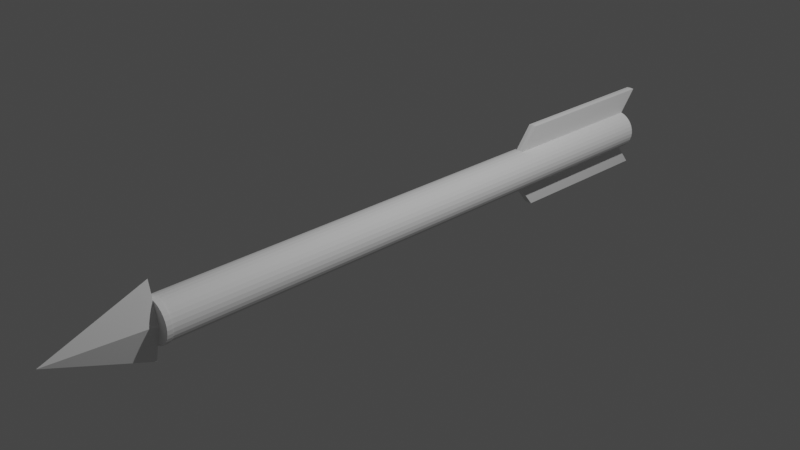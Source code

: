 # Source: Arrow_v2.blend  (saved by Blender 2.93.20; exported with 4.5.12 LTS)
import bpy
from mathutils import Matrix  # noqa: F401  (used for matrix-valued properties, if any)

bpy.ops.wm.read_factory_settings(use_empty=True)
scene = bpy.context.scene
scene.name = 'Scene'

# ---- collections
col_collection = bpy.data.collections.new('Collection'); scene.collection.children.link(col_collection)

# ---- world
world_world = bpy.data.worlds.new('World'); scene.world = world_world
world_world.use_nodes = True; world_world.node_tree.nodes.clear()
_N = world_world.node_tree.nodes; _L = world_world.node_tree.links
n0 = _N.new('ShaderNodeOutputWorld'); n0.name = 'World Output'; n0.location = (300, 300)
n1 = _N.new('ShaderNodeBackground'); n1.name = 'Background'; n1.location = (10, 300)
n1.inputs[0].default_value = (0.05088, 0.05088, 0.05088, 1.0)
_L.new(n1.outputs[0], n0.inputs[0])
n0.is_active_output = True
world_world.color = (0.05088, 0.05088, 0.05088)
world_world.use_sun_shadow = False
world_world.sun_shadow_jitter_overblur = 0.0

# ---- cameras
cam_camera = bpy.data.cameras.new('Camera')
cam_camera.clip_end = 100.0
cam_camera.ortho_scale = 7.314

# ---- lights
light_light = bpy.data.lights.new('Light', 'POINT')
light_light.transmission_factor = 0.0
light_light.energy = 1000.0
light_light.shadow_soft_size = 0.1
light_light.shadow_maximum_resolution = 0.006
light_light.use_absolute_resolution = True

# ---- meshes
me_cylinder = bpy.data.meshes.new('Cylinder')
me_cylinder.from_pydata([(0.2272, -2.893, 0.04614), (0.2192, 3.624, -0.0428), (0.1248, 3.624, -0.1841), (0.001486, 3.624, -0.2215), (-0.1555, 3.624, -0.1565), (-0.1831, 3.624, -0.1228), (-0.2162, 3.624, -0.0428), (-0.08347, 3.624, 0.2056), (-0.04182, 3.624, 0.2182), (0.0448, 3.624, 0.2182), (0.08644, 3.624, 0.2056), (0.1248, 3.624, 0.1851), (0.1585, 3.624, 0.1575), (0.1861, 3.624, 0.1238), (0.2066, 3.624, 0.08546), (0.2192, 3.624, 0.04382), (0.7071, -0.7071, 1.0), (0.8315, -0.5556, 1.0), (0.9239, -0.3827, 1.0), (0.9808, -0.1951, 1.0), (1.0, -4.371e-08, 1.0), (0.9808, 0.1951, 1.0), (0.9239, 0.3827, 1.0), (0.8315, 0.5556, 1.0), (0.7071, 0.7071, 1.0), (0.5556, 0.8315, 1.0), (0.3827, 0.9239, 1.0), (0.1951, 0.9808, 1.0), (-0.3827, 0.9239, 1.0), (-0.5556, 0.8315, 1.0), (-0.9239, -0.3827, 1.0), (-0.8315, -0.5556, 1.0), (-0.7071, -0.7071, 1.0), (-0.5556, -0.8315, 1.0), (-0.3827, -0.9239, 1.0), (-0.1951, -0.9808, 1.0), (-0.7071, 0.7071, 1.0), (-0.8315, 0.5556, 1.0), (-0.9239, 0.3827, 1.0), (-0.9808, 0.1951, 1.0), (0.1951, -0.9808, 1.0), (0.3827, -0.9239, 1.0), (0.5556, -0.8315, 1.0), (-1.0, 1.192e-08, 1.0), (-0.9808, -0.1951, 1.0), (-0.1951, 0.9808, 1.0), (0.2066, -2.837, -0.08372), (0.1861, -2.837, -0.1221), (0.1585, -2.837, -0.1557), (0.1248, -2.837, -0.1834), (0.08644, -2.837, -0.2039), (0.0448, -2.837, -0.2165), (0.001487, -2.837, -0.2208), (-0.04182, -2.837, -0.2165), (-0.1831, -2.837, -0.1221), (-0.2036, -2.837, -0.08372), (-0.2162, -2.837, -0.04208), (-0.2162, -2.837, 0.04454), (-0.1831, -2.837, 0.1246), (-0.04182, -2.837, 0.219), (0.1248, -2.837, 0.1858), (0.1585, -2.837, 0.1582), (0.1861, -2.837, 0.1246), (0.2066, -2.837, 0.08618), (0.2192, -2.837, 0.04454), (0.1929, -2.893, 0.1291), (0.1642, -2.893, 0.164), (0.1294, -2.893, 0.1926), (0.04639, -2.893, 0.227), (-0.08659, -2.893, 0.2139), (-0.1899, -2.893, 0.1291), (-0.2243, -2.893, 0.04614), (-0.2112, -2.893, -0.08684), (-0.1899, -2.893, -0.1266), (-0.04342, -2.893, -0.2245), (0.001487, -2.893, -0.2289), (0.04639, -2.893, -0.2245), (0.1294, -2.893, -0.1901), (0.1642, -2.893, -0.1615), (0.1929, -2.893, -0.1266), (0.2272, -2.836, -0.04367), (0.2141, -2.836, -0.08685), (0.1294, -2.836, -0.1901), (0.08957, -2.836, -0.2114), (0.001487, -2.836, -0.2289), (-0.1264, -2.836, -0.1901), (-0.1899, -2.836, -0.1266), (-0.2243, -2.836, -0.04367), (-0.2243, -2.836, 0.04613), (-0.2112, -2.836, 0.08931), (-0.1264, -2.836, 0.1926), (-0.08659, -2.836, 0.2139), (0.1294, -2.836, 0.1926), (0.1642, -2.836, 0.164), (0.1929, -2.836, 0.1291), (0.2141, -2.836, 0.08931), (0.001478, -2.893, -0.412), (0.1248, 1.823, -0.1839), (0.0448, 1.823, -0.217), (0.001487, 1.823, -0.2213), (-0.1555, 1.823, -0.1563), (-0.1831, 1.823, -0.1226), (-0.2036, 1.823, -0.08425), (-0.1831, 1.823, 0.124), (-0.1555, 1.823, 0.1577), (-0.08347, 1.823, 0.2058), (-0.04182, 1.823, 0.2184), (0.001487, 1.823, 0.2227), (0.0448, 1.823, 0.2184), (0.08644, 1.823, 0.2058), (0.1248, 1.823, 0.1853), (0.1585, 1.823, 0.1577), (0.0448, 3.824, 0.4682), (-0.04182, 3.824, 0.4682), (0.2235, 3.624, 0.000507), (0.2272, -2.893, -0.04367), (0.001486, 3.624, 0.2225), (-0.1218, 3.624, 0.1851), (-0.1555, 3.624, 0.1575), (-0.1831, 3.624, 0.1238), (-0.2036, 3.624, 0.08546), (-0.2162, 3.624, 0.04382), (-0.2205, 3.624, 0.000507), (-0.2036, 3.624, -0.08445), (-0.1218, 3.624, -0.1841), (-0.08347, 3.624, -0.2046), (-0.04182, 3.624, -0.2172), (0.0448, 3.624, -0.2172), (0.08644, 3.624, -0.2046), (0.1585, 3.624, -0.1565), (0.1861, 3.624, -0.1228), (0.2066, 3.624, -0.08445), (0.1048, -2.893, 0.001237), (-0.7071, -0.7071, 1.0), (-0.8315, -0.5556, 1.0), (-0.9239, -0.3827, 1.0), (-0.9808, -0.1951, 1.0), (-1.0, -4.371e-08, 1.0), (-0.9808, 0.1951, 1.0), (-0.9239, 0.3827, 1.0), (-0.8315, 0.5556, 1.0), (-0.7071, 0.7071, 1.0), (-0.5556, 0.8315, 1.0), (-0.3827, 0.9239, 1.0), (-0.1951, 0.9808, 1.0), (0.0, 1.0, 1.0), (0.3827, 0.9239, 1.0), (0.5556, 0.8315, 1.0), (0.9239, -0.3827, 1.0), (0.8315, -0.5556, 1.0), (0.7071, -0.7071, 1.0), (0.5556, -0.8315, 1.0), (0.3827, -0.9239, 1.0), (0.1951, -0.9808, 1.0), (0.7071, 0.7071, 1.0), (0.8315, 0.5556, 1.0), (0.9239, 0.3827, 1.0), (0.9808, 0.1951, 1.0), (0.0, -1.0, 1.0), (-0.1951, -0.9808, 1.0), (-0.3827, -0.9239, 1.0), (-0.5556, -0.8315, 1.0), (1.0, 1.192e-08, 1.0), (0.9808, -0.1951, 1.0), (0.1951, 0.9808, 1.0), (0.08644, -2.837, 0.2063), (0.0448, -2.837, 0.219), (0.001487, -2.837, 0.2232), (-0.08347, -2.837, 0.2063), (-0.1218, -2.837, 0.1858), (-0.1555, -2.837, 0.1582), (-0.2036, -2.837, 0.08618), (-0.2205, -2.837, 0.00123), (-0.1555, -2.837, -0.1557), (-0.1218, -2.837, -0.1834), (-0.08347, -2.837, -0.2039), (0.2192, -2.837, -0.04208), (0.2235, -2.837, 0.00123), (0.2141, -2.893, -0.08684), (0.08957, -2.893, -0.2114), (-0.08659, -2.893, -0.2114), (-0.1264, -2.893, -0.1901), (-0.1613, -2.893, -0.1615), (-0.2243, -2.893, -0.04367), (-0.2287, -2.893, 0.001236), (-0.2112, -2.893, 0.08932), (-0.1613, -2.893, 0.164), (-0.1264, -2.893, 0.1926), (-0.04342, -2.893, 0.227), (0.001487, -2.893, 0.2314), (0.08957, -2.893, 0.2139), (0.2141, -2.893, 0.08932), (0.2317, -2.893, 0.001236), (0.2272, -2.836, 0.04613), (0.08957, -2.836, 0.2139), (0.04639, -2.836, 0.227), (0.001487, -2.836, 0.2314), (-0.04342, -2.836, 0.227), (-0.1613, -2.836, 0.164), (-0.1899, -2.836, 0.1291), (-0.2287, -2.836, 0.00123), (-0.2112, -2.836, -0.08685), (-0.1613, -2.836, -0.1615), (-0.08659, -2.836, -0.2114), (-0.04342, -2.836, -0.2245), (0.04639, -2.836, -0.2245), (0.1642, -2.836, -0.1615), (0.1929, -2.836, -0.1266), (0.2317, -2.836, 0.00123), (-0.1013, -2.893, 0.001237), (0.001478, -2.893, 0.4145), (0.001478, -3.963, 0.001356), (0.2192, 1.823, 0.04402), (0.2066, 1.823, 0.08566), (0.1861, 1.823, 0.124), (-0.1218, 1.823, 0.1853), (-0.2036, 1.823, 0.08566), (-0.2162, 1.823, 0.04402), (-0.2205, 1.823, 0.0007087), (-0.2162, 1.823, -0.0426), (-0.1218, 1.823, -0.1839), (-0.08347, 1.823, -0.2044), (-0.04182, 1.823, -0.217), (0.08644, 1.823, -0.2044), (0.1585, 1.823, -0.1563), (0.1861, 1.823, -0.1226), (0.2066, 1.823, -0.08425), (0.2192, 1.823, -0.0426), (0.2235, 1.823, 0.0007087), (0.001487, 2.023, 0.4727), (-0.04182, 2.023, 0.4684), (0.0448, 2.023, 0.4684), (0.001486, 3.824, 0.4725), (0.001486, 3.824, -0.4715), (0.0448, 2.023, -0.467), (0.001487, 2.023, -0.4713), (-0.04182, 3.824, -0.4672), (0.0448, 3.824, -0.4672), (-0.04182, 2.023, -0.467)], [(22, 23), (23, 24), (17, 18), (24, 25), (18, 19), (25, 26), (26, 27), (41, 42), (19, 20), (27, 145), (20, 21), (42, 16), (21, 22), (16, 17), (36, 37), (30, 31), (31, 32), (32, 33), (33, 34), (34, 35), (37, 38), (38, 39), (39, 43), (43, 44), (35, 158), (158, 40), (40, 41), (44, 30), (145, 45), (45, 28), (28, 29), (29, 36), (139, 140), (140, 141), (134, 135), (141, 142), (135, 136), (142, 143), (143, 144), (160, 161), (136, 137), (144, 145), (137, 138), (161, 133), (138, 139), (133, 134), (154, 155), (148, 149), (149, 150), (150, 151), (151, 152), (152, 153), (155, 156), (156, 157), (157, 162), (162, 163), (153, 158), (158, 159), (159, 160), (163, 148), (145, 164), (164, 146), (146, 147), (147, 154)], [(201, 72, 183, 87), (196, 189, 68, 195), (83, 179, 76, 205), (93, 66, 65, 94), (84, 75, 74, 204), (206, 78, 77, 82), (208, 192, 115, 80), (114, 1, 131, 130, 129, 2, 128, 127, 3, 126, 125, 124, 4, 5, 123, 6, 122, 121, 120, 119, 118, 117, 7, 8, 116, 9, 10, 11, 12, 13, 14, 15), (194, 190, 67, 92), (89, 185, 70, 199), (203, 180, 181, 85), (95, 191, 0, 193), (81, 178, 79, 207), (200, 184, 71, 88), (91, 69, 188, 197), (103, 58, 170, 104), (98, 51, 52, 99), (222, 53, 175, 221), (110, 60, 61, 111), (106, 59, 167, 107), (227, 176, 46, 226), (214, 62, 63, 213), (101, 54, 55, 102), (225, 47, 48, 224), (219, 56, 172, 218), (212, 64, 177, 228), (97, 49, 50, 223), (217, 57, 171, 216), (100, 173, 54, 101), (226, 46, 47, 225), (111, 61, 62, 214), (216, 171, 58, 103), (109, 165, 60, 110), (99, 52, 53, 222), (218, 172, 57, 217), (223, 50, 51, 98), (102, 55, 56, 219), (105, 168, 59, 106), (224, 48, 49, 97), (213, 63, 64, 212), (63, 62, 94, 95), (58, 171, 89, 199), (173, 174, 85, 202), (174, 175, 203, 85), (46, 176, 80, 81), (62, 61, 93, 94), (167, 59, 197, 196), (47, 46, 81, 207), (64, 63, 95, 193), (61, 60, 92, 93), (169, 170, 198, 90), (49, 48, 206, 82), (175, 53, 204, 203), (54, 173, 202, 86), (59, 168, 91, 197), (168, 169, 90, 91), (56, 55, 201, 87), (52, 51, 205, 84), (171, 57, 88, 89), (51, 50, 83, 205), (170, 58, 199, 198), (50, 49, 82, 83), (177, 64, 193, 208), (57, 172, 200, 88), (172, 56, 87, 200), (53, 52, 84, 204), (48, 47, 207, 206), (60, 165, 194, 92), (55, 54, 86, 201), (176, 177, 208, 80), (198, 186, 187, 90), (202, 182, 73, 86), (195, 68, 190, 194), (88, 71, 185, 89), (82, 77, 179, 83), (193, 0, 192, 208), (87, 183, 184, 200), (207, 79, 78, 206), (86, 73, 72, 201), (94, 65, 191, 95), (85, 181, 182, 202), (80, 115, 178, 81), (92, 67, 66, 93), (204, 74, 180, 203), (90, 187, 69, 91), (205, 76, 75, 84), (199, 70, 186, 198), (96, 209, 211), (96, 211, 132), (96, 132, 209), (132, 76, 179), (179, 77, 132), (77, 78, 132), (78, 79, 132), (79, 178, 132), (178, 115, 132), (115, 192, 132), (74, 209, 180), (180, 209, 181), (182, 181, 209), (73, 182, 209), (72, 73, 209), (183, 72, 209), (184, 183, 209), (14, 213, 212, 15), (129, 224, 97, 2), (7, 105, 106, 8), (123, 102, 219, 6), (8, 106, 230, 113), (3, 127, 237, 233), (10, 109, 110, 11), (114, 228, 227, 1), (12, 111, 214, 13), (4, 100, 101, 5), (9, 108, 109, 10), (2, 97, 223, 128), (15, 212, 228, 114), (6, 219, 218, 122), (5, 101, 102, 123), (13, 214, 213, 14), (124, 220, 100, 4), (1, 227, 226, 131), (116, 8, 113, 232), (11, 110, 111, 12), (117, 215, 105, 7), (222, 126, 236, 238), (232, 229, 231, 112), (196, 197, 188, 189), (108, 107, 167, 166), (220, 221, 175, 174), (215, 104, 170, 169), (227, 228, 177, 176), (100, 220, 174, 173), (105, 215, 169, 168), (109, 108, 166, 165), (167, 196, 195, 166), (166, 195, 194, 165), (210, 211, 209), (210, 132, 211), (210, 209, 132), (132, 190, 68), (190, 132, 67), (67, 132, 66), (66, 132, 65), (65, 132, 191), (191, 132, 0), (0, 132, 192), (188, 69, 209), (69, 187, 209), (186, 209, 187), (70, 209, 186), (185, 209, 70), (71, 209, 185), (184, 209, 71), (125, 126, 222, 221), (120, 121, 217, 216), (129, 130, 225, 224), (118, 119, 103, 104), (127, 128, 223, 98), (121, 122, 218, 217), (119, 120, 216, 103), (130, 131, 226, 225), (117, 118, 104, 215), (124, 125, 221, 220), (113, 230, 229, 232), (107, 108, 231, 229), (9, 116, 232, 112), (106, 107, 229, 230), (108, 9, 112, 231), (233, 235, 238, 236), (237, 234, 235, 233), (98, 99, 235, 234), (127, 98, 234, 237), (99, 222, 238, 235), (126, 3, 233, 236)])
_uv = me_cylinder.uv_layers.new(name='UVMap')
_uv.uv.foreach_set('vector', [0.5625, 0.9836, 0.5625, 0.9885, 0.5312, 0.9885, 0.5312, 0.9836, 0.25, 0.9836, 0.25, 0.9885, 0.2188, 0.9885, 0.2188, 0.9836, 0.8125, 0.9836, 0.8125, 0.9885, 0.7812, 0.9885, 0.7812, 0.9836, 0.125, 0.9836, 0.125, 0.9885, 0.09375, 0.9885, 0.09375, 0.9836, 0.75, 0.9836, 0.75, 0.9885, 0.7188, 0.9885, 0.7188, 0.9836, 0.875, 0.9836, 0.875, 0.9885, 0.8438, 0.9885, 0.8438, 0.9836, 1.0, 0.9836, 1.0, 0.9885, 0.9688, 0.9885, 0.9688, 0.9836, 0.75, 0.49, 0.7968, 0.4854, 0.8418, 0.4717, 0.8833, 0.4496, 0.9197, 0.4197, 0.9496, 0.3833, 0.9717, 0.3418, 0.9854, 0.2968, 0.99, 0.25, 0.9854, 0.2032, 0.9717, 0.1582, 0.9496, 0.1167, 0.9197, 0.08029, 0.8833, 0.05045, 0.8418, 0.02827, 0.7968, 0.01461, 0.75, 0.01, 0.7032, 0.01461, 0.6582, 0.02827, 0.6167, 0.05045, 0.5803, 0.08029, 0.5504, 0.1167, 0.5283, 0.1582, 0.5146, 0.2032, 0.51, 0.25, 0.5146, 0.2968, 0.5283, 0.3418, 0.5504, 0.3833, 0.5803, 0.4197, 0.6167, 0.4496, 0.6582, 0.4717, 0.7032, 0.4854, 0.1875, 0.9836, 0.1875, 0.9885, 0.1562, 0.9885, 0.1562, 0.9836, 0.4375, 0.9836, 0.4375, 0.9885, 0.4063, 0.9885, 0.4063, 0.9836, 0.6875, 0.9836, 0.6875, 0.9885, 0.6562, 0.9885, 0.6563, 0.9836, 0.0625, 0.9836, 0.0625, 0.9885, 0.03125, 0.9885, 0.03125, 0.9836, 0.9375, 0.9836, 0.9375, 0.9885, 0.9062, 0.9885, 0.9062, 0.9836, 0.5, 0.9836, 0.5, 0.9885, 0.4688, 0.9885, 0.4688, 0.9836, 0.3125, 0.9836, 0.3125, 0.9885, 0.2812, 0.9885, 0.2812, 0.9836, 0.4062, 0.6348, 0.4063, 0.9836, 0.375, 0.9836, 0.375, 0.6348, 0.7812, 0.6348, 0.7812, 0.9836, 0.75, 0.9836, 0.75, 0.6348, 0.7188, 0.6348, 0.7188, 0.9836, 0.6875, 0.9836, 0.6875, 0.6348, 0.1562, 0.6348, 0.1562, 0.9836, 0.125, 0.9836, 0.125, 0.6348, 0.2812, 0.6348, 0.2812, 0.9836, 0.25, 0.9836, 0.25, 0.6348, 0.9688, 0.6348, 0.9688, 0.9836, 0.9375, 0.9836, 0.9375, 0.6348, 0.09375, 0.6348, 0.09375, 0.9836, 0.0625, 0.9836, 0.0625, 0.6348, 0.5938, 0.6348, 0.5938, 0.9836, 0.5625, 0.9836, 0.5625, 0.6348, 0.9062, 0.6348, 0.9062, 0.9836, 0.875, 0.9836, 0.875, 0.6348, 0.5312, 0.6348, 0.5312, 0.9836, 0.5, 0.9836, 0.5, 0.6348, 0.03125, 0.6348, 0.03125, 0.9836, 0.0, 0.9836, 0.0, 0.6348, 0.8438, 0.6348, 0.8438, 0.9836, 0.8125, 0.9836, 0.8125, 0.6348, 0.4688, 0.6348, 0.4688, 0.9836, 0.4375, 0.9836, 0.4375, 0.6348, 0.625, 0.6348, 0.625, 0.9836, 0.5938, 0.9836, 0.5938, 0.6348, 0.9375, 0.6348, 0.9375, 0.9836, 0.9062, 0.9836, 0.9062, 0.6348, 0.125, 0.6348, 0.125, 0.9836, 0.09375, 0.9836, 0.09375, 0.6348, 0.4375, 0.6348, 0.4375, 0.9836, 0.4063, 0.9836, 0.4062, 0.6348, 0.1875, 0.6348, 0.1875, 0.9836, 0.1562, 0.9836, 0.1562, 0.6348, 0.75, 0.6348, 0.75, 0.9836, 0.7188, 0.9836, 0.7188, 0.6348, 0.5, 0.6348, 0.5, 0.9836, 0.4688, 0.9836, 0.4688, 0.6348, 0.8125, 0.6348, 0.8125, 0.9836, 0.7812, 0.9836, 0.7812, 0.6348, 0.5625, 0.6348, 0.5625, 0.9836, 0.5312, 0.9836, 0.5312, 0.6348, 0.3125, 0.6348, 0.3125, 0.9836, 0.2812, 0.9836, 0.2812, 0.6348, 0.875, 0.6348, 0.875, 0.9836, 0.8438, 0.9836, 0.8438, 0.6348, 0.0625, 0.6348, 0.0625, 0.9836, 0.03125, 0.9836, 0.03125, 0.6348, 0.0625, 0.9836, 0.09375, 0.9836, 0.09375, 0.9836, 0.0625, 0.9836, 0.4063, 0.9836, 0.4375, 0.9836, 0.4375, 0.9836, 0.4063, 0.9836, 0.625, 0.9836, 0.6563, 0.9836, 0.6563, 0.9836, 0.625, 0.9836, 0.6563, 0.9836, 0.6875, 0.9836, 0.6875, 0.9836, 0.6563, 0.9836, 0.9375, 0.9836, 0.9688, 0.9836, 0.9688, 0.9836, 0.9375, 0.9836, 0.09375, 0.9836, 0.125, 0.9836, 0.125, 0.9836, 0.09375, 0.9836, 0.25, 0.9836, 0.2812, 0.9836, 0.2812, 0.9836, 0.25, 0.9836, 0.9062, 0.9836, 0.9375, 0.9836, 0.9375, 0.9836, 0.9062, 0.9836, 0.03125, 0.9836, 0.0625, 0.9836, 0.0625, 0.9836, 0.03125, 0.9836, 0.125, 0.9836, 0.1562, 0.9836, 0.1562, 0.9836, 0.125, 0.9836, 0.3438, 0.9836, 0.375, 0.9836, 0.375, 0.9836, 0.3438, 0.9836, 0.8438, 0.9836, 0.875, 0.9836, 0.875, 0.9836, 0.8438, 0.9836, 0.6875, 0.9836, 0.7188, 0.9836, 0.7188, 0.9836, 0.6875, 0.9836, 0.5938, 0.9836, 0.625, 0.9836, 0.625, 0.9836, 0.5938, 0.9836, 0.2812, 0.9836, 0.3125, 0.9836, 0.3125, 0.9836, 0.2812, 0.9836, 0.3125, 0.9836, 0.3438, 0.9836, 0.3438, 0.9836, 0.3125, 0.9836, 0.5312, 0.9836, 0.5625, 0.9836, 0.5625, 0.9836, 0.5312, 0.9836, 0.75, 0.9836, 0.7812, 0.9836, 0.7812, 0.9836, 0.75, 0.9836, 0.4375, 0.9836, 0.4688, 0.9836, 0.4688, 0.9836, 0.4375, 0.9836, 0.7812, 0.9836, 0.8125, 0.9836, 0.8125, 0.9836, 0.7812, 0.9836, 0.375, 0.9836, 0.4063, 0.9836, 0.4063, 0.9836, 0.375, 0.9836, 0.8125, 0.9836, 0.8438, 0.9836, 0.8438, 0.9836, 0.8125, 0.9836, 0.0, 0.9836, 0.03125, 0.9836, 0.03125, 0.9836, 0.0, 0.9836, 0.4688, 0.9836, 0.5, 0.9836, 0.5, 0.9836, 0.4688, 0.9836, 0.5, 0.9836, 0.5312, 0.9836, 0.5312, 0.9836, 0.5, 0.9836, 0.7188, 0.9836, 0.75, 0.9836, 0.75, 0.9836, 0.7188, 0.9836, 0.875, 0.9836, 0.9062, 0.9836, 0.9062, 0.9836, 0.875, 0.9836, 0.1562, 0.9836, 0.1875, 0.9836, 0.1875, 0.9836, 0.1562, 0.9836, 0.5625, 0.9836, 0.5938, 0.9836, 0.5938, 0.9836, 0.5625, 0.9836, 0.9688, 0.9836, 1.0, 0.9836, 1.0, 0.9836, 0.9688, 0.9836, 0.375, 0.9836, 0.375, 0.9885, 0.3438, 0.9885, 0.3438, 0.9836, 0.625, 0.9836, 0.625, 0.9885, 0.5938, 0.9885, 0.5938, 0.9836, 0.2188, 0.9836, 0.2188, 0.9885, 0.1875, 0.9885, 0.1875, 0.9836, 0.4688, 0.9836, 0.4688, 0.9885, 0.4375, 0.9885, 0.4375, 0.9836, 0.8438, 0.9836, 0.8438, 0.9885, 0.8125, 0.9885, 0.8125, 0.9836, 0.03125, 0.9836, 0.03125, 0.9885, 0.0, 0.9885, 0.0, 0.9836, 0.5312, 0.9836, 0.5312, 0.9885, 0.5, 0.9885, 0.5, 0.9836, 0.9062, 0.9836, 0.9062, 0.9885, 0.875, 0.9885, 0.875, 0.9836, 0.5938, 0.9836, 0.5938, 0.9885, 0.5625, 0.9885, 0.5625, 0.9836, 0.09375, 0.9836, 0.09375, 0.9885, 0.0625, 0.9885, 0.0625, 0.9836, 0.6563, 0.9836, 0.6562, 0.9885, 0.625, 0.9885, 0.625, 0.9836, 0.9688, 0.9836, 0.9688, 0.9885, 0.9375, 0.9885, 0.9375, 0.9836, 0.1562, 0.9836, 0.1562, 0.9885, 0.125, 0.9885, 0.125, 0.9836, 0.7188, 0.9836, 0.7188, 0.9885, 0.6875, 0.9885, 0.6875, 0.9836, 0.3438, 0.9836, 0.3438, 0.9885, 0.3125, 0.9885, 0.3125, 0.9836, 0.7812, 0.9836, 0.7812, 0.9885, 0.75, 0.9885, 0.75, 0.9836, 0.4063, 0.9836, 0.4063, 0.9885, 0.375, 0.9885, 0.375, 0.9836, 0.0, 0.0, 0.0, 0.0, 0.0, 0.0, 0.0, 0.0, 0.0, 0.0, 0.0, 0.0, 0.0, 0.0, 0.0, 0.0, 0.0, 0.0, 0.0, 0.0, 0.7812, 0.9885, 0.8125, 0.9885, 0.8125, 0.9885, 0.8438, 0.9885, 0.0, 0.0, 0.8438, 0.9885, 0.875, 0.9885, 0.0, 0.0, 0.875, 0.9885, 0.9062, 0.9885, 0.0, 0.0, 0.9062, 0.9885, 0.9375, 0.9885, 0.0, 0.0, 0.9375, 0.9885, 0.9688, 0.9885, 0.0, 0.0, 0.9688, 0.9885, 1.0, 0.9885, 0.0, 0.0, 0.7188, 0.9885, 0.0, 0.0, 0.6875, 0.9885, 0.6875, 0.9885, 0.0, 0.0, 0.6562, 0.9885, 0.625, 0.9885, 0.6562, 0.9885, 0.0, 0.0, 0.5938, 0.9885, 0.625, 0.9885, 0.0, 0.0, 0.5625, 0.9885, 0.5938, 0.9885, 0.0, 0.0, 0.5312, 0.9885, 0.5625, 0.9885, 0.0, 0.0, 0.5, 0.9885, 0.5312, 0.9885, 0.0, 0.0, 0.0625, 0.5, 0.0625, 0.6348, 0.03125, 0.6348, 0.03125, 0.5, 0.875, 0.5, 0.875, 0.6348, 0.8438, 0.6348, 0.8438, 0.5, 0.3125, 0.5, 0.3125, 0.6348, 0.2812, 0.6348, 0.2812, 0.5, 0.5625, 0.5, 0.5625, 0.6348, 0.5312, 0.6348, 0.5312, 0.5, 0.2812, 0.5, 0.2812, 0.6348, 0.2812, 0.6348, 0.2812, 0.5, 0.99, 0.25, 0.9854, 0.2968, 0.9854, 0.2968, 0.99, 0.25, 0.1875, 0.5, 0.1875, 0.6348, 0.1562, 0.6348, 0.1562, 0.5, 1.0, 0.5, 1.0, 0.6348, 0.9688, 0.6348, 0.9688, 0.5, 0.125, 0.5, 0.125, 0.6348, 0.09375, 0.6348, 0.09375, 0.5, 0.625, 0.5, 0.625, 0.6348, 0.5938, 0.6348, 0.5938, 0.5, 0.2188, 0.5, 0.2188, 0.6348, 0.1875, 0.6348, 0.1875, 0.5, 0.8438, 0.5, 0.8438, 0.6348, 0.8125, 0.6348, 0.8125, 0.5, 0.03125, 0.5, 0.03125, 0.6348, 0.0, 0.6348, 0.0, 0.5, 0.5312, 0.5, 0.5312, 0.6348, 0.5, 0.6348, 0.5, 0.5, 0.5938, 0.5, 0.5938, 0.6348, 0.5625, 0.6348, 0.5625, 0.5, 0.09375, 0.5, 0.09375, 0.6348, 0.0625, 0.6348, 0.0625, 0.5, 0.6562, 0.5, 0.6562, 0.6348, 0.625, 0.6348, 0.625, 0.5, 0.9688, 0.5, 0.9688, 0.6348, 0.9375, 0.6348, 0.9375, 0.5, 0.51, 0.25, 0.5146, 0.2032, 0.5146, 0.2032, 0.51, 0.25, 0.1562, 0.5, 0.1562, 0.6348, 0.125, 0.6348, 0.125, 0.5, 0.3438, 0.5, 0.3438, 0.6348, 0.3125, 0.6348, 0.3125, 0.5, 0.2812, 0.6348, 0.2812, 0.5, 0.2812, 0.5, 0.2812, 0.6348, 0.25, 0.5, 0.25, 0.6348, 0.2188, 0.6348, 0.2188, 0.5, 0.75, 0.9836, 0.7188, 0.9836, 0.7188, 0.9885, 0.75, 0.9885, 0.7812, 0.6348, 0.75, 0.6348, 0.75, 0.9836, 0.7812, 0.9836, 0.3438, 0.6348, 0.3125, 0.6348, 0.3125, 0.9836, 0.3438, 0.9836, 0.6562, 0.6348, 0.625, 0.6348, 0.625, 0.9836, 0.6563, 0.9836, 0.03125, 0.6348, 0.0, 0.6348, 0.0, 0.9836, 0.03125, 0.9836, 0.375, 0.6348, 0.3438, 0.6348, 0.3438, 0.9836, 0.375, 0.9836, 0.6875, 0.6348, 0.6562, 0.6348, 0.6563, 0.9836, 0.6875, 0.9836, 0.8125, 0.6348, 0.7812, 0.6348, 0.7812, 0.9836, 0.8125, 0.9836, 0.75, 0.9836, 0.75, 0.9836, 0.7812, 0.9836, 0.7812, 0.9836, 0.7812, 0.9836, 0.7812, 0.9836, 0.8125, 0.9836, 0.8125, 0.9836, 0.0, 0.0, 0.0, 0.0, 0.0, 0.0, 0.0, 0.0, 0.0, 0.0, 0.0, 0.0, 0.0, 0.0, 0.0, 0.0, 0.0, 0.0, 0.0, 0.0, 0.8125, 0.9885, 0.7812, 0.9885, 0.8125, 0.9885, 0.0, 0.0, 0.8438, 0.9885, 0.8438, 0.9885, 0.0, 0.0, 0.875, 0.9885, 0.875, 0.9885, 0.0, 0.0, 0.9062, 0.9885, 0.9062, 0.9885, 0.0, 0.0, 0.9375, 0.9885, 0.9375, 0.9885, 0.0, 0.0, 0.9688, 0.9885, 0.9688, 0.9885, 0.0, 0.0, 1.0, 0.9885, 0.7188, 0.9885, 0.6875, 0.9885, 0.0, 0.0, 0.6875, 0.9885, 0.6562, 0.9885, 0.0, 0.0, 0.625, 0.9885, 0.0, 0.0, 0.6562, 0.9885, 0.5938, 0.9885, 0.0, 0.0, 0.625, 0.9885, 0.5625, 0.9885, 0.0, 0.0, 0.5938, 0.9885, 0.5312, 0.9885, 0.0, 0.0, 0.5625, 0.9885, 0.5, 0.9885, 0.0, 0.0, 0.5312, 0.9885, 0.3125, 0.5, 0.2812, 0.5, 0.2812, 0.6348, 0.3125, 0.6348, 0.5625, 0.5, 0.5312, 0.5, 0.5312, 0.6348, 0.5625, 0.6348, 0.125, 0.5, 0.09375, 0.5, 0.09375, 0.6348, 0.125, 0.6348, 0.625, 0.5, 0.5938, 0.5, 0.5938, 0.6348, 0.625, 0.6348, 0.2188, 0.5, 0.1875, 0.5, 0.1875, 0.6348, 0.2188, 0.6348, 0.5312, 0.5, 0.5, 0.5, 0.5, 0.6348, 0.5312, 0.6348, 0.5938, 0.5, 0.5625, 0.5, 0.5625, 0.6348, 0.5938, 0.6348, 0.09375, 0.5, 0.0625, 0.5, 0.0625, 0.6348, 0.09375, 0.6348, 0.6562, 0.5, 0.625, 0.5, 0.625, 0.6348, 0.6562, 0.6348, 0.3438, 0.5, 0.3125, 0.5, 0.3125, 0.6348, 0.3438, 0.6348, 0.2812, 0.5, 0.2812, 0.6348, 0.25, 0.6348, 0.25, 0.5, 0.75, 0.6348, 0.7812, 0.6348, 0.7812, 0.6348, 0.75, 0.6348, 0.5146, 0.2968, 0.51, 0.25, 0.51, 0.25, 0.5146, 0.2968, 0.2812, 0.6348, 0.25, 0.6348, 0.25, 0.6348, 0.2812, 0.6348, 0.2188, 0.6348, 0.2188, 0.5, 0.2188, 0.5, 0.2188, 0.6348, 0.75, 0.5, 0.75, 0.6348, 0.7188, 0.6348, 0.7188, 0.5, 0.7812, 0.5, 0.7812, 0.6348, 0.75, 0.6348, 0.75, 0.5, 0.7812, 0.6348, 0.75, 0.6348, 0.75, 0.6348, 0.7812, 0.6348, 0.2188, 0.5, 0.2188, 0.6348, 0.2188, 0.6348, 0.2188, 0.5, 0.75, 0.6348, 0.7188, 0.6348, 0.7188, 0.6348, 0.75, 0.6348, 0.9854, 0.2032, 0.99, 0.25, 0.99, 0.25, 0.9854, 0.2032])
me_cylinder.use_remesh_fix_poles = True
me_cylinder.use_remesh_preserve_attributes = False
me_cylinder.update()

# ---- objects
ob_light = bpy.data.objects.new('Light', light_light)
ob_camera = bpy.data.objects.new('Camera', cam_camera)
ob_cylinder = bpy.data.objects.new('Cylinder', me_cylinder)

# ---- transforms, parenting, visibility, modifiers, constraints
ob_light.location = (4.076, 1.005, 5.904)
ob_light.rotation_euler = (0.6503, 0.05522, 1.866)
ob_light.lock_rotations_4d = False
ob_light.empty_display_type = 'ARROWS'
ob_light.color = (0.0, 0.0, 0.0, 0.0)
ob_light.lineart.crease_threshold = 0.0
ob_camera.location = (7.359, -6.926, 4.958)
ob_camera.rotation_euler = (1.109, 0.0, 0.8149)
ob_camera.lock_rotations_4d = False
ob_camera.empty_display_type = 'ARROWS'
ob_camera.color = (0.0, 0.0, 0.0, 0.0)
ob_camera.display_type = 'WIRE'
ob_camera.lineart.crease_threshold = 0.0
ob_cylinder.location = (0.0, 0.0, 0.0)

# ---- collection membership
col_collection.objects.link(ob_light)
col_collection.objects.link(ob_camera)
col_collection.objects.link(ob_cylinder)

# ---- scene / render settings (as saved in the file)
scene.camera = ob_camera
scene.frame_start = 1; scene.frame_end = 250; scene.frame_set(1)
scene.render.engine = 'BLENDER_EEVEE_NEXT'
scene.cycles.use_denoising = False
scene.cycles.samples = 128
scene.cycles.sampling_pattern = 'TABULATED_SOBOL'
scene.cycles.use_adaptive_sampling = False
scene.cycles.use_light_tree = False
scene.view_settings.view_transform = 'Filmic'
bpy.context.view_layer.update()
